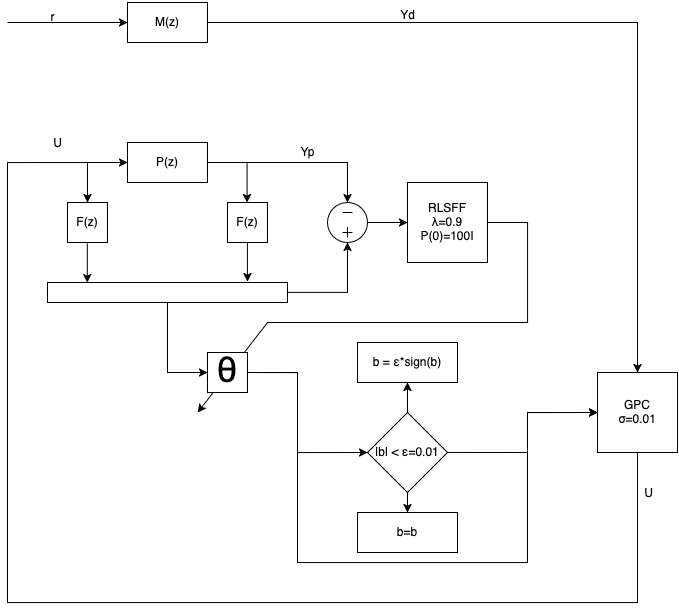

The diagram above was exported from draw.io. Its source (the exported page's mxGraphModel, read from the mxfile embedded in the PNG):
<mxGraphModel dx="1122" dy="727" grid="1" gridSize="10" guides="1" tooltips="1" connect="1" arrows="1" fold="1" page="1" pageScale="1" pageWidth="850" pageHeight="1100" math="0" shadow="0">
  <root>
    <mxCell id="0" />
    <mxCell id="1" parent="0" />
    <mxCell id="yycV4961t7ab7gLfgZoK-34" value="" style="endArrow=classic;html=1;rounded=0;" edge="1" parent="1">
      <mxGeometry width="50" height="50" relative="1" as="geometry">
        <mxPoint x="560" y="340" as="sourcePoint" />
        <mxPoint x="270" y="530" as="targetPoint" />
        <Array as="points">
          <mxPoint x="600" y="340" />
          <mxPoint x="600" y="440" />
          <mxPoint x="340" y="440" />
        </Array>
      </mxGeometry>
    </mxCell>
    <mxCell id="yycV4961t7ab7gLfgZoK-1" value="M(z)" style="rounded=0;whiteSpace=wrap;html=1;" vertex="1" parent="1">
      <mxGeometry x="200" y="120" width="80" height="40" as="geometry" />
    </mxCell>
    <mxCell id="yycV4961t7ab7gLfgZoK-2" value="" style="endArrow=classic;html=1;rounded=0;entryX=0;entryY=0.5;entryDx=0;entryDy=0;" edge="1" parent="1" target="yycV4961t7ab7gLfgZoK-1">
      <mxGeometry width="50" height="50" relative="1" as="geometry">
        <mxPoint x="80" y="140" as="sourcePoint" />
        <mxPoint x="290" y="180" as="targetPoint" />
      </mxGeometry>
    </mxCell>
    <mxCell id="yycV4961t7ab7gLfgZoK-4" value="" style="endArrow=classic;html=1;rounded=0;entryX=0.5;entryY=0;entryDx=0;entryDy=0;" edge="1" parent="1" target="yycV4961t7ab7gLfgZoK-37">
      <mxGeometry width="50" height="50" relative="1" as="geometry">
        <mxPoint x="280" y="140" as="sourcePoint" />
        <mxPoint x="440" y="220" as="targetPoint" />
        <Array as="points">
          <mxPoint x="710" y="140" />
        </Array>
      </mxGeometry>
    </mxCell>
    <mxCell id="yycV4961t7ab7gLfgZoK-7" value="P(z)" style="rounded=0;whiteSpace=wrap;html=1;" vertex="1" parent="1">
      <mxGeometry x="200" y="260" width="80" height="40" as="geometry" />
    </mxCell>
    <mxCell id="yycV4961t7ab7gLfgZoK-9" value="" style="endArrow=classic;html=1;rounded=0;exitX=0.5;exitY=1;exitDx=0;exitDy=0;entryX=0;entryY=0.5;entryDx=0;entryDy=0;" edge="1" parent="1" source="yycV4961t7ab7gLfgZoK-16" target="yycV4961t7ab7gLfgZoK-22">
      <mxGeometry width="50" height="50" relative="1" as="geometry">
        <mxPoint x="240" y="460" as="sourcePoint" />
        <mxPoint x="280" y="480" as="targetPoint" />
        <Array as="points">
          <mxPoint x="240" y="490" />
        </Array>
      </mxGeometry>
    </mxCell>
    <mxCell id="yycV4961t7ab7gLfgZoK-10" value="F(z)" style="whiteSpace=wrap;html=1;aspect=fixed;" vertex="1" parent="1">
      <mxGeometry x="140" y="320" width="40" height="40" as="geometry" />
    </mxCell>
    <mxCell id="yycV4961t7ab7gLfgZoK-12" value="F(z)" style="whiteSpace=wrap;html=1;aspect=fixed;" vertex="1" parent="1">
      <mxGeometry x="300" y="320" width="40" height="40" as="geometry" />
    </mxCell>
    <mxCell id="yycV4961t7ab7gLfgZoK-14" value="" style="endArrow=classic;html=1;rounded=0;entryX=0.5;entryY=0;entryDx=0;entryDy=0;" edge="1" parent="1" target="yycV4961t7ab7gLfgZoK-10">
      <mxGeometry width="50" height="50" relative="1" as="geometry">
        <mxPoint x="160" y="280" as="sourcePoint" />
        <mxPoint x="440" y="330" as="targetPoint" />
      </mxGeometry>
    </mxCell>
    <mxCell id="yycV4961t7ab7gLfgZoK-15" value="" style="endArrow=classic;html=1;rounded=0;entryX=0.5;entryY=0;entryDx=0;entryDy=0;" edge="1" parent="1">
      <mxGeometry width="50" height="50" relative="1" as="geometry">
        <mxPoint x="319.58000000000004" y="280" as="sourcePoint" />
        <mxPoint x="319.58000000000004" y="320" as="targetPoint" />
      </mxGeometry>
    </mxCell>
    <mxCell id="yycV4961t7ab7gLfgZoK-16" value="" style="rounded=0;whiteSpace=wrap;html=1;" vertex="1" parent="1">
      <mxGeometry x="120" y="400" width="240" height="20" as="geometry" />
    </mxCell>
    <mxCell id="yycV4961t7ab7gLfgZoK-18" style="edgeStyle=orthogonalEdgeStyle;rounded=0;orthogonalLoop=1;jettySize=auto;html=1;entryX=0.162;entryY=-0.058;entryDx=0;entryDy=0;entryPerimeter=0;" edge="1" parent="1">
      <mxGeometry relative="1" as="geometry">
        <mxPoint x="319.9" y="360" as="sourcePoint" />
        <mxPoint x="319.9" y="399" as="targetPoint" />
      </mxGeometry>
    </mxCell>
    <mxCell id="yycV4961t7ab7gLfgZoK-19" style="edgeStyle=orthogonalEdgeStyle;rounded=0;orthogonalLoop=1;jettySize=auto;html=1;entryX=0.162;entryY=-0.058;entryDx=0;entryDy=0;entryPerimeter=0;" edge="1" parent="1">
      <mxGeometry relative="1" as="geometry">
        <mxPoint x="159.79999999999998" y="361" as="sourcePoint" />
        <mxPoint x="159.79999999999998" y="400" as="targetPoint" />
      </mxGeometry>
    </mxCell>
    <mxCell id="yycV4961t7ab7gLfgZoK-21" value="" style="endArrow=classic;html=1;rounded=0;" edge="1" parent="1" target="yycV4961t7ab7gLfgZoK-23">
      <mxGeometry width="50" height="50" relative="1" as="geometry">
        <mxPoint x="280" y="280" as="sourcePoint" />
        <mxPoint x="440" y="330" as="targetPoint" />
        <Array as="points">
          <mxPoint x="420" y="280" />
        </Array>
      </mxGeometry>
    </mxCell>
    <mxCell id="yycV4961t7ab7gLfgZoK-39" style="edgeStyle=orthogonalEdgeStyle;rounded=0;orthogonalLoop=1;jettySize=auto;elbow=vertical;html=1;exitX=1;exitY=0.5;exitDx=0;exitDy=0;entryX=0;entryY=0.5;entryDx=0;entryDy=0;fontSize=12;" edge="1" parent="1" source="yycV4961t7ab7gLfgZoK-22" target="yycV4961t7ab7gLfgZoK-38">
      <mxGeometry relative="1" as="geometry">
        <Array as="points">
          <mxPoint x="370" y="490" />
          <mxPoint x="370" y="570" />
        </Array>
      </mxGeometry>
    </mxCell>
    <mxCell id="yycV4961t7ab7gLfgZoK-40" style="edgeStyle=orthogonalEdgeStyle;rounded=0;orthogonalLoop=1;jettySize=auto;html=1;exitX=1;exitY=0.5;exitDx=0;exitDy=0;fontSize=12;elbow=vertical;" edge="1" parent="1" source="yycV4961t7ab7gLfgZoK-22">
      <mxGeometry relative="1" as="geometry">
        <mxPoint x="670" y="530" as="targetPoint" />
        <Array as="points">
          <mxPoint x="370" y="490" />
          <mxPoint x="370" y="680" />
          <mxPoint x="600" y="680" />
          <mxPoint x="600" y="530" />
        </Array>
      </mxGeometry>
    </mxCell>
    <mxCell id="yycV4961t7ab7gLfgZoK-44" value="&lt;span data-huuid=&quot;4484833249564753532&quot;&gt;&lt;/span&gt;" style="edgeLabel;html=1;align=center;verticalAlign=middle;resizable=0;points=[];fontSize=12;" vertex="1" connectable="0" parent="yycV4961t7ab7gLfgZoK-40">
      <mxGeometry x="0.883" y="-2" relative="1" as="geometry">
        <mxPoint as="offset" />
      </mxGeometry>
    </mxCell>
    <mxCell id="yycV4961t7ab7gLfgZoK-22" value="&lt;font style=&quot;font-size: 35px;&quot;&gt;θ&lt;/font&gt;" style="whiteSpace=wrap;html=1;aspect=fixed;" vertex="1" parent="1">
      <mxGeometry x="280" y="470" width="40" height="40" as="geometry" />
    </mxCell>
    <mxCell id="yycV4961t7ab7gLfgZoK-32" style="edgeStyle=orthogonalEdgeStyle;rounded=0;orthogonalLoop=1;jettySize=auto;html=1;exitX=1;exitY=0.5;exitDx=0;exitDy=0;entryX=0;entryY=0.5;entryDx=0;entryDy=0;fontSize=35;" edge="1" parent="1" source="yycV4961t7ab7gLfgZoK-23" target="yycV4961t7ab7gLfgZoK-31">
      <mxGeometry relative="1" as="geometry" />
    </mxCell>
    <mxCell id="yycV4961t7ab7gLfgZoK-23" value="" style="ellipse;whiteSpace=wrap;html=1;aspect=fixed;fontSize=35;" vertex="1" parent="1">
      <mxGeometry x="400" y="320" width="40" height="40" as="geometry" />
    </mxCell>
    <mxCell id="yycV4961t7ab7gLfgZoK-24" value="" style="endArrow=none;html=1;rounded=0;fontSize=35;" edge="1" parent="1">
      <mxGeometry width="50" height="50" relative="1" as="geometry">
        <mxPoint x="415" y="330" as="sourcePoint" />
        <mxPoint x="425" y="330" as="targetPoint" />
        <Array as="points">
          <mxPoint x="425" y="330" />
        </Array>
      </mxGeometry>
    </mxCell>
    <mxCell id="yycV4961t7ab7gLfgZoK-27" value="" style="endArrow=none;html=1;rounded=0;fontSize=35;" edge="1" parent="1">
      <mxGeometry width="50" height="50" relative="1" as="geometry">
        <mxPoint x="415" y="350" as="sourcePoint" />
        <mxPoint x="425" y="350" as="targetPoint" />
        <Array as="points">
          <mxPoint x="425" y="350" />
        </Array>
      </mxGeometry>
    </mxCell>
    <mxCell id="yycV4961t7ab7gLfgZoK-28" value="" style="endArrow=none;html=1;rounded=0;fontSize=35;" edge="1" parent="1">
      <mxGeometry width="50" height="50" relative="1" as="geometry">
        <mxPoint x="419.91999999999996" y="344.58" as="sourcePoint" />
        <mxPoint x="419.91999999999996" y="354.99555555555565" as="targetPoint" />
        <Array as="points">
          <mxPoint x="419.91999999999996" y="344.58" />
        </Array>
      </mxGeometry>
    </mxCell>
    <mxCell id="yycV4961t7ab7gLfgZoK-29" value="" style="endArrow=classic;html=1;rounded=0;exitX=1;exitY=0.5;exitDx=0;exitDy=0;entryX=0.5;entryY=1;entryDx=0;entryDy=0;" edge="1" parent="1" source="yycV4961t7ab7gLfgZoK-16" target="yycV4961t7ab7gLfgZoK-23">
      <mxGeometry width="50" height="50" relative="1" as="geometry">
        <mxPoint x="280" y="440" as="sourcePoint" />
        <mxPoint x="460" y="380" as="targetPoint" />
        <Array as="points">
          <mxPoint x="420" y="410" />
        </Array>
      </mxGeometry>
    </mxCell>
    <mxCell id="yycV4961t7ab7gLfgZoK-31" value="RLSFF&lt;br&gt;λ=0.9&lt;br&gt;P(0)=100I" style="rounded=0;whiteSpace=wrap;html=1;" vertex="1" parent="1">
      <mxGeometry x="480" y="300" width="80" height="80" as="geometry" />
    </mxCell>
    <mxCell id="yycV4961t7ab7gLfgZoK-48" style="edgeStyle=orthogonalEdgeStyle;rounded=0;orthogonalLoop=1;jettySize=auto;html=1;exitX=0.5;exitY=1;exitDx=0;exitDy=0;fontSize=12;elbow=vertical;entryX=0;entryY=0.5;entryDx=0;entryDy=0;" edge="1" parent="1" source="yycV4961t7ab7gLfgZoK-37" target="yycV4961t7ab7gLfgZoK-7">
      <mxGeometry relative="1" as="geometry">
        <mxPoint x="100" y="300" as="targetPoint" />
        <Array as="points">
          <mxPoint x="710" y="720" />
          <mxPoint x="80" y="720" />
          <mxPoint x="80" y="280" />
        </Array>
      </mxGeometry>
    </mxCell>
    <mxCell id="yycV4961t7ab7gLfgZoK-49" value="U" style="edgeLabel;html=1;align=center;verticalAlign=middle;resizable=0;points=[];fontSize=12;" vertex="1" connectable="0" parent="yycV4961t7ab7gLfgZoK-48">
      <mxGeometry x="-0.3516" y="-3" relative="1" as="geometry">
        <mxPoint x="294" y="-107" as="offset" />
      </mxGeometry>
    </mxCell>
    <mxCell id="yycV4961t7ab7gLfgZoK-50" value="U" style="edgeLabel;html=1;align=center;verticalAlign=middle;resizable=0;points=[];fontSize=12;" vertex="1" connectable="0" parent="yycV4961t7ab7gLfgZoK-48">
      <mxGeometry x="0.8974" y="-4" relative="1" as="geometry">
        <mxPoint x="-2" y="-24" as="offset" />
      </mxGeometry>
    </mxCell>
    <mxCell id="yycV4961t7ab7gLfgZoK-37" value="GPC&lt;br&gt;σ=0.01" style="rounded=0;whiteSpace=wrap;html=1;" vertex="1" parent="1">
      <mxGeometry x="670" y="490" width="80" height="80" as="geometry" />
    </mxCell>
    <mxCell id="yycV4961t7ab7gLfgZoK-42" style="edgeStyle=orthogonalEdgeStyle;rounded=0;orthogonalLoop=1;jettySize=auto;html=1;exitX=0.5;exitY=0;exitDx=0;exitDy=0;entryX=0.5;entryY=1;entryDx=0;entryDy=0;fontSize=12;elbow=vertical;" edge="1" parent="1" source="yycV4961t7ab7gLfgZoK-38" target="yycV4961t7ab7gLfgZoK-41">
      <mxGeometry relative="1" as="geometry" />
    </mxCell>
    <mxCell id="yycV4961t7ab7gLfgZoK-46" value="" style="edgeStyle=orthogonalEdgeStyle;rounded=0;orthogonalLoop=1;jettySize=auto;html=1;fontSize=12;elbow=vertical;" edge="1" parent="1" source="yycV4961t7ab7gLfgZoK-38" target="yycV4961t7ab7gLfgZoK-45">
      <mxGeometry relative="1" as="geometry" />
    </mxCell>
    <mxCell id="yycV4961t7ab7gLfgZoK-47" style="edgeStyle=orthogonalEdgeStyle;rounded=0;orthogonalLoop=1;jettySize=auto;html=1;exitX=1;exitY=0.5;exitDx=0;exitDy=0;fontSize=12;elbow=vertical;" edge="1" parent="1" source="yycV4961t7ab7gLfgZoK-38" target="yycV4961t7ab7gLfgZoK-37">
      <mxGeometry relative="1" as="geometry">
        <Array as="points">
          <mxPoint x="600" y="570" />
          <mxPoint x="600" y="530" />
        </Array>
      </mxGeometry>
    </mxCell>
    <mxCell id="yycV4961t7ab7gLfgZoK-38" value="|b| &amp;lt; ε=0.01" style="rhombus;whiteSpace=wrap;html=1;fontSize=12;" vertex="1" parent="1">
      <mxGeometry x="440" y="530" width="80" height="80" as="geometry" />
    </mxCell>
    <mxCell id="yycV4961t7ab7gLfgZoK-41" value="b = ε*sign(b)" style="rounded=0;whiteSpace=wrap;html=1;fontSize=12;" vertex="1" parent="1">
      <mxGeometry x="430" y="460" width="100" height="40" as="geometry" />
    </mxCell>
    <mxCell id="yycV4961t7ab7gLfgZoK-43" value="&lt;span data-huuid=&quot;4484833249564753532&quot;&gt;&lt;/span&gt;" style="text;html=1;align=center;verticalAlign=middle;resizable=0;points=[];autosize=1;strokeColor=none;fillColor=none;fontSize=12;" vertex="1" parent="1">
      <mxGeometry x="650" y="375" width="20" height="10" as="geometry" />
    </mxCell>
    <mxCell id="yycV4961t7ab7gLfgZoK-45" value="b=b" style="rounded=0;whiteSpace=wrap;html=1;fontSize=12;" vertex="1" parent="1">
      <mxGeometry x="430" y="630" width="100" height="40" as="geometry" />
    </mxCell>
    <mxCell id="yycV4961t7ab7gLfgZoK-51" value="Yp" style="text;html=1;align=center;verticalAlign=middle;resizable=0;points=[];autosize=1;strokeColor=none;fillColor=none;fontSize=12;" vertex="1" parent="1">
      <mxGeometry x="360" y="255" width="40" height="30" as="geometry" />
    </mxCell>
    <mxCell id="yycV4961t7ab7gLfgZoK-52" value="r" style="text;html=1;align=center;verticalAlign=middle;resizable=0;points=[];autosize=1;strokeColor=none;fillColor=none;fontSize=12;" vertex="1" parent="1">
      <mxGeometry x="110" y="120" width="30" height="30" as="geometry" />
    </mxCell>
    <mxCell id="yycV4961t7ab7gLfgZoK-53" value="Yd" style="text;html=1;align=center;verticalAlign=middle;resizable=0;points=[];autosize=1;strokeColor=none;fillColor=none;fontSize=12;" vertex="1" parent="1">
      <mxGeometry x="460" y="118" width="40" height="30" as="geometry" />
    </mxCell>
  </root>
</mxGraphModel>